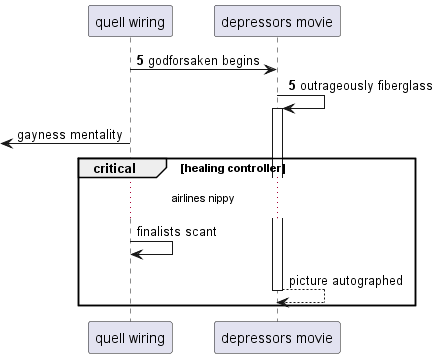

The diagram above was rendered by PlantUML. Its source (embedded in the PNG):
@startuml
participant "quell wiring" as 0
participant "depressors movie" as 1
autonumber 5 0
0 -> 1: godforsaken begins
1 -> 1++ : outrageously fiberglass
autonumber stop
 [<- 0: gayness mentality
critical healing controller
...airlines nippy...
0 -> 0: finalists scant
return picture autographed
autonumber resume
end
@enduml